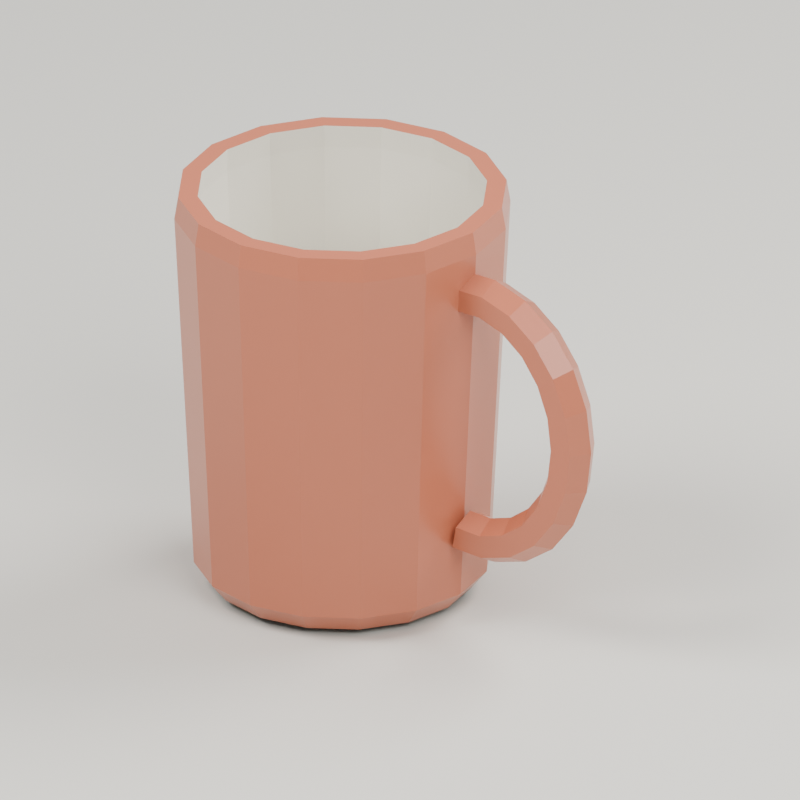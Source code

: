 # Source: mug.blend  (saved by Blender 4.3.34; exported with 4.5.12 LTS)
import bpy
from mathutils import Matrix  # noqa: F401  (used for matrix-valued properties, if any)

bpy.ops.wm.read_factory_settings(use_empty=True)
scene = bpy.context.scene
scene.name = 'Scene'

# ---- collections
col_collection = bpy.data.collections.new('Collection'); scene.collection.children.link(col_collection)
col_asset___oak_table = bpy.data.collections.new('ASSET | oak_table'); scene.collection.children.link(col_asset___oak_table)
col_preview_studio = bpy.data.collections.new('PREVIEW STUDIO'); scene.collection.children.link(col_preview_studio)
col_asset___dining_chair = bpy.data.collections.new('ASSET | dining_chair'); scene.collection.children.link(col_asset___dining_chair)
col_preview_studio_001 = bpy.data.collections.new('PREVIEW STUDIO.001'); scene.collection.children.link(col_preview_studio_001)
col_asset___open_shelf = bpy.data.collections.new('ASSET | open_shelf'); scene.collection.children.link(col_asset___open_shelf)
col_preview_studio_002 = bpy.data.collections.new('PREVIEW STUDIO.002'); scene.collection.children.link(col_preview_studio_002)
col_asset___mug = bpy.data.collections.new('ASSET | mug'); scene.collection.children.link(col_asset___mug)
col_preview_studio_003 = bpy.data.collections.new('PREVIEW STUDIO.003'); scene.collection.children.link(col_preview_studio_003)
col_preview_studio_003.hide_viewport = True

# ---- materials (node trees are filled in below, after node groups)
mat_terracotta_glaze = bpy.data.materials.new('Terracotta glaze')
mat_terracotta_glaze.diffuse_color = (0.48, 0.14, 0.073, 1.0)
mat_warm_porcelain = bpy.data.materials.new('Warm porcelain')
mat_warm_porcelain.diffuse_color = (0.77, 0.73, 0.63, 1.0)
mat_studio_sand = bpy.data.materials.new('Studio sand')
mat_studio_sand.diffuse_color = (0.65, 0.63, 0.57, 1.0)

# ---- material node trees
mat_terracotta_glaze.use_nodes = True; mat_terracotta_glaze.node_tree.nodes.clear()
_N = mat_terracotta_glaze.node_tree.nodes; _L = mat_terracotta_glaze.node_tree.links
n0 = _N.new('ShaderNodeBsdfPrincipled'); n0.name = 'Principled BSDF'; n0.location = (10, 300)
n0.inputs[0].default_value = (0.48, 0.14, 0.073, 1.0)
n0.inputs[2].default_value = 0.28
n1 = _N.new('ShaderNodeOutputMaterial'); n1.name = 'Material Output'; n1.location = (300, 300)
_L.new(n0.outputs[0], n1.inputs[0])
n1.is_active_output = True
mat_warm_porcelain.use_nodes = True; mat_warm_porcelain.node_tree.nodes.clear()
_N = mat_warm_porcelain.node_tree.nodes; _L = mat_warm_porcelain.node_tree.links
n0 = _N.new('ShaderNodeBsdfPrincipled'); n0.name = 'Principled BSDF'; n0.location = (10, 300)
n0.inputs[0].default_value = (0.77, 0.73, 0.63, 1.0)
n0.inputs[2].default_value = 0.65
n1 = _N.new('ShaderNodeOutputMaterial'); n1.name = 'Material Output'; n1.location = (300, 300)
_L.new(n0.outputs[0], n1.inputs[0])
n1.is_active_output = True
mat_studio_sand.use_nodes = True; mat_studio_sand.node_tree.nodes.clear()
_N = mat_studio_sand.node_tree.nodes; _L = mat_studio_sand.node_tree.links
n0 = _N.new('ShaderNodeBsdfPrincipled'); n0.name = 'Principled BSDF'; n0.location = (10, 300)
n0.inputs[0].default_value = (0.65, 0.63, 0.57, 1.0)
n0.inputs[2].default_value = 0.65
n1 = _N.new('ShaderNodeOutputMaterial'); n1.name = 'Material Output'; n1.location = (300, 300)
_L.new(n0.outputs[0], n1.inputs[0])
n1.is_active_output = True

# ---- world
world_world = bpy.data.worlds.new('World'); scene.world = world_world
world_world.use_nodes = True; world_world.node_tree.nodes.clear()
_N = world_world.node_tree.nodes; _L = world_world.node_tree.links
n0 = _N.new('ShaderNodeOutputWorld'); n0.name = 'World Output'; n0.location = (300, 300)
n1 = _N.new('ShaderNodeBackground'); n1.name = 'Background'; n1.location = (10, 300)
n1.inputs[0].default_value = (0.75, 0.78, 0.83, 1.0)
n1.inputs[1].default_value = 0.45
_L.new(n1.outputs[0], n0.inputs[0])
n0.is_active_output = True
world_world.color = (0.05088, 0.05088, 0.05088)
world_world.sun_shadow_jitter_overblur = 0.0

# ---- cameras
cam_camera_004 = bpy.data.cameras.new('Camera.004')
cam_camera_004.type = 'ORTHO'
cam_camera_004.ortho_scale = 0.203

# ---- lights
light_area_009 = bpy.data.lights.new('Area.009', 'AREA')
light_area_009.energy = 9.077
light_area_009.shape = 'DISK'
light_area_009.size = 0.492
light_area_009.size_y = 1.0
light_area_010 = bpy.data.lights.new('Area.010', 'AREA')
light_area_010.energy = 4.841
light_area_010.shape = 'DISK'
light_area_010.size = 0.492
light_area_010.size_y = 1.0
light_area_011 = bpy.data.lights.new('Area.011', 'AREA')
light_area_011.energy = 7.564
light_area_011.shape = 'DISK'
light_area_011.size = 0.492
light_area_011.size_y = 1.0

# ---- meshes
me_mug_with_open_cavity = bpy.data.meshes.new('Mug with open cavity')
me_mug_with_open_cavity.from_pydata([(0.034, 0.0, 0.0), (0.03141, 0.01301, 0.0), (0.02404, 0.02404, 0.0), (0.01301, 0.03141, 0.0), (2.082e-18, 0.034, 0.0), (-0.01301, 0.03141, 0.0), (-0.02404, 0.02404, 0.0), (-0.03141, 0.01301, 0.0), (-0.034, 4.164e-18, 0.0), (-0.03141, -0.01301, 0.0), (-0.02404, -0.02404, 0.0), (-0.01301, -0.03141, 0.0), (-6.246e-18, -0.034, 0.0), (0.01301, -0.03141, 0.0), (0.02404, -0.02404, 0.0), (0.03141, -0.01301, 0.0), (0.038, 0.0, 0.005), (0.03511, 0.01454, 0.005), (0.02687, 0.02687, 0.005), (0.01454, 0.03511, 0.005), (2.327e-18, 0.038, 0.005), (-0.01454, 0.03511, 0.005), (-0.02687, 0.02687, 0.005), (-0.03511, 0.01454, 0.005), (-0.038, 4.654e-18, 0.005), (-0.03511, -0.01454, 0.005), (-0.02687, -0.02687, 0.005), (-0.01454, -0.03511, 0.005), (-6.98e-18, -0.038, 0.005), (0.01454, -0.03511, 0.005), (0.02687, -0.02687, 0.005), (0.03511, -0.01454, 0.005), (0.043, 0.0, 0.102), (0.03973, 0.01646, 0.102), (0.03041, 0.03041, 0.102), (0.01646, 0.03973, 0.102), (2.633e-18, 0.043, 0.102), (-0.01646, 0.03973, 0.102), (-0.03041, 0.03041, 0.102), (-0.03973, 0.01646, 0.102), (-0.043, 5.266e-18, 0.102), (-0.03973, -0.01646, 0.102), (-0.03041, -0.03041, 0.102), (-0.01646, -0.03973, 0.102), (-7.899e-18, -0.043, 0.102), (0.01646, -0.03973, 0.102), (0.03041, -0.03041, 0.102), (0.03973, -0.01646, 0.102), (0.042, 0.0, 0.108), (0.0388, 0.01607, 0.108), (0.0297, 0.0297, 0.108), (0.01607, 0.0388, 0.108), (2.572e-18, 0.042, 0.108), (-0.01607, 0.0388, 0.108), (-0.0297, 0.0297, 0.108), (-0.0388, 0.01607, 0.108), (-0.042, 5.144e-18, 0.108), (-0.0388, -0.01607, 0.108), (-0.0297, -0.0297, 0.108), (-0.01607, -0.0388, 0.108), (-7.715e-18, -0.042, 0.108), (0.01607, -0.0388, 0.108), (0.0297, -0.0297, 0.108), (0.0388, -0.01607, 0.108), (0.037, 0.0, 0.108), (0.03418, 0.01416, 0.108), (0.02616, 0.02616, 0.108), (0.01416, 0.03418, 0.108), (2.266e-18, 0.037, 0.108), (-0.01416, 0.03418, 0.108), (-0.02616, 0.02616, 0.108), (-0.03418, 0.01416, 0.108), (-0.037, 4.531e-18, 0.108), (-0.03418, -0.01416, 0.108), (-0.02616, -0.02616, 0.108), (-0.01416, -0.03418, 0.108), (-6.797e-18, -0.037, 0.108), (0.01416, -0.03418, 0.108), (0.02616, -0.02616, 0.108), (0.03418, -0.01416, 0.108), (0.037, 0.0, 0.102), (0.03418, 0.01416, 0.102), (0.02616, 0.02616, 0.102), (0.01416, 0.03418, 0.102), (2.266e-18, 0.037, 0.102), (-0.01416, 0.03418, 0.102), (-0.02616, 0.02616, 0.102), (-0.03418, 0.01416, 0.102), (-0.037, 4.531e-18, 0.102), (-0.03418, -0.01416, 0.102), (-0.02616, -0.02616, 0.102), (-0.01416, -0.03418, 0.102), (-6.797e-18, -0.037, 0.102), (0.01416, -0.03418, 0.102), (0.02616, -0.02616, 0.102), (0.03418, -0.01416, 0.102), (0.032, 0.0, 0.013), (0.02956, 0.01225, 0.013), (0.02263, 0.02263, 0.013), (0.01225, 0.02956, 0.013), (1.959e-18, 0.032, 0.013), (-0.01225, 0.02956, 0.013), (-0.02263, 0.02263, 0.013), (-0.02956, 0.01225, 0.013), (-0.032, 3.919e-18, 0.013), (-0.02956, -0.01225, 0.013), (-0.02263, -0.02263, 0.013), (-0.01225, -0.02956, 0.013), (-5.878e-18, -0.032, 0.013), (0.01225, -0.02956, 0.013), (0.02263, -0.02263, 0.013), (0.02956, -0.01225, 0.013), (0.0, 0.0, 0.013), (0.0, 0.0, 0.0)], [(112, 113)], [(0, 1, 17, 16), (1, 2, 18, 17), (2, 3, 19, 18), (3, 4, 20, 19), (4, 5, 21, 20), (5, 6, 22, 21), (6, 7, 23, 22), (7, 8, 24, 23), (8, 9, 25, 24), (9, 10, 26, 25), (10, 11, 27, 26), (11, 12, 28, 27), (12, 13, 29, 28), (13, 14, 30, 29), (14, 15, 31, 30), (15, 0, 16, 31), (16, 17, 33, 32), (17, 18, 34, 33), (18, 19, 35, 34), (19, 20, 36, 35), (20, 21, 37, 36), (21, 22, 38, 37), (22, 23, 39, 38), (23, 24, 40, 39), (24, 25, 41, 40), (25, 26, 42, 41), (26, 27, 43, 42), (27, 28, 44, 43), (28, 29, 45, 44), (29, 30, 46, 45), (30, 31, 47, 46), (31, 16, 32, 47), (32, 33, 49, 48), (33, 34, 50, 49), (34, 35, 51, 50), (35, 36, 52, 51), (36, 37, 53, 52), (37, 38, 54, 53), (38, 39, 55, 54), (39, 40, 56, 55), (40, 41, 57, 56), (41, 42, 58, 57), (42, 43, 59, 58), (43, 44, 60, 59), (44, 45, 61, 60), (45, 46, 62, 61), (46, 47, 63, 62), (47, 32, 48, 63), (48, 49, 65, 64), (49, 50, 66, 65), (50, 51, 67, 66), (51, 52, 68, 67), (52, 53, 69, 68), (53, 54, 70, 69), (54, 55, 71, 70), (55, 56, 72, 71), (56, 57, 73, 72), (57, 58, 74, 73), (58, 59, 75, 74), (59, 60, 76, 75), (60, 61, 77, 76), (61, 62, 78, 77), (62, 63, 79, 78), (63, 48, 64, 79), (64, 65, 81, 80), (65, 66, 82, 81), (66, 67, 83, 82), (67, 68, 84, 83), (68, 69, 85, 84), (69, 70, 86, 85), (70, 71, 87, 86), (71, 72, 88, 87), (72, 73, 89, 88), (73, 74, 90, 89), (74, 75, 91, 90), (75, 76, 92, 91), (76, 77, 93, 92), (77, 78, 94, 93), (78, 79, 95, 94), (79, 64, 80, 95), (80, 81, 97, 96), (81, 82, 98, 97), (82, 83, 99, 98), (83, 84, 100, 99), (84, 85, 101, 100), (85, 86, 102, 101), (86, 87, 103, 102), (87, 88, 104, 103), (88, 89, 105, 104), (89, 90, 106, 105), (90, 91, 107, 106), (91, 92, 108, 107), (92, 93, 109, 108), (93, 94, 110, 109), (94, 95, 111, 110), (95, 80, 96, 111), (96, 97, 112), (97, 98, 112), (98, 99, 112), (99, 100, 112), (100, 101, 112), (101, 102, 112), (102, 103, 112), (103, 104, 112), (104, 105, 112), (105, 106, 112), (106, 107, 112), (107, 108, 112), (108, 109, 112), (109, 110, 112), (110, 111, 112), (111, 96, 112)])
me_mug_with_open_cavity.polygons.foreach_set('material_index', [0, 0, 0, 0, 0, 0, 0, 0, 0, 0, 0, 0, 0, 0, 0, 0, 0, 0, 0, 0, 0, 0, 0, 0, 0, 0, 0, 0, 0, 0, 0, 0, 0, 0, 0, 0, 0, 0, 0, 0, 0, 0, 0, 0, 0, 0, 0, 0, 0, 0, 0, 0, 0, 0, 0, 0, 0, 0, 0, 0, 0, 0, 0, 0, 1, 1, 1, 1, 1, 1, 1, 1, 1, 1, 1, 1, 1, 1, 1, 1, 1, 1, 1, 1, 1, 1, 1, 1, 1, 1, 1, 1, 1, 1, 1, 1, 1, 1, 1, 1, 1, 1, 1, 1, 1, 1, 1, 1, 1, 1, 1, 1])
me_mug_with_open_cavity.materials.append(mat_terracotta_glaze)
me_mug_with_open_cavity.materials.append(mat_warm_porcelain)
me_mug_with_open_cavity.update()
me_faceted_open_handle = bpy.data.meshes.new('Faceted open handle')
me_faceted_open_handle.from_pydata([(0.03892, 0.0, 0.01761), (0.03944, 0.005196, 0.02056), (0.04049, 0.005196, 0.02647), (0.04101, 7.348e-19, 0.02943), (0.04049, -0.005196, 0.02647), (0.03944, -0.005196, 0.02056), (0.04906, 0.0, 0.01727), (0.04871, 0.005196, 0.02025), (0.04802, 0.005196, 0.02621), (0.04767, 7.348e-19, 0.02919), (0.04802, -0.005196, 0.02621), (0.04871, -0.005196, 0.02025), (0.05886, 0.0, 0.02027), (0.05767, 0.005196, 0.02303), (0.0553, 0.005196, 0.02854), (0.05411, 7.348e-19, 0.03129), (0.0553, -0.005196, 0.02854), (0.05767, -0.005196, 0.02303), (0.0675, 0.0, 0.02636), (0.06557, 0.005196, 0.02866), (0.06171, 0.005196, 0.03325), (0.05978, 7.348e-19, 0.03555), (0.06171, -0.005196, 0.03325), (0.06557, -0.005196, 0.02866), (0.07424, 0.0, 0.03502), (0.07174, 0.005196, 0.03667), (0.06672, 0.005196, 0.03997), (0.06422, 7.348e-19, 0.04161), (0.06672, -0.005196, 0.03997), (0.07174, -0.005196, 0.03667), (0.07853, 0.0, 0.04553), (0.07566, 0.005196, 0.04639), (0.06991, 0.005196, 0.04811), (0.06703, 7.348e-19, 0.04897), (0.06991, -0.005196, 0.04811), (0.07566, -0.005196, 0.04639), (0.08, 0.0, 0.057), (0.077, 0.005196, 0.057), (0.071, 0.005196, 0.057), (0.068, 7.348e-19, 0.057), (0.071, -0.005196, 0.057), (0.077, -0.005196, 0.057), (0.07853, 0.0, 0.06847), (0.07566, 0.005196, 0.06761), (0.06991, 0.005196, 0.06589), (0.06703, 7.348e-19, 0.06503), (0.06991, -0.005196, 0.06589), (0.07566, -0.005196, 0.06761), (0.07424, 0.0, 0.07898), (0.07174, 0.005196, 0.07733), (0.06672, 0.005196, 0.07403), (0.06422, 7.348e-19, 0.07239), (0.06672, -0.005196, 0.07403), (0.07174, -0.005196, 0.07733), (0.0675, 0.0, 0.08764), (0.06557, 0.005196, 0.08534), (0.06171, 0.005196, 0.08075), (0.05978, 7.348e-19, 0.07845), (0.06171, -0.005196, 0.08075), (0.06557, -0.005196, 0.08534), (0.05886, 0.0, 0.09373), (0.05767, 0.005196, 0.09097), (0.0553, 0.005196, 0.08546), (0.05411, 7.348e-19, 0.08271), (0.0553, -0.005196, 0.08546), (0.05767, -0.005196, 0.09097), (0.04906, 0.0, 0.09673), (0.04871, 0.005196, 0.09375), (0.04802, 0.005196, 0.08779), (0.04767, 7.348e-19, 0.08481), (0.04802, -0.005196, 0.08779), (0.04871, -0.005196, 0.09375), (0.03892, 0.0, 0.09639), (0.03944, 0.005196, 0.09344), (0.04049, 0.005196, 0.08753), (0.04101, 7.348e-19, 0.08457), (0.04049, -0.005196, 0.08753), (0.03944, -0.005196, 0.09344)], [], [(0, 1, 7, 6), (1, 2, 8, 7), (2, 3, 9, 8), (3, 4, 10, 9), (4, 5, 11, 10), (5, 0, 6, 11), (6, 7, 13, 12), (7, 8, 14, 13), (8, 9, 15, 14), (9, 10, 16, 15), (10, 11, 17, 16), (11, 6, 12, 17), (12, 13, 19, 18), (13, 14, 20, 19), (14, 15, 21, 20), (15, 16, 22, 21), (16, 17, 23, 22), (17, 12, 18, 23), (18, 19, 25, 24), (19, 20, 26, 25), (20, 21, 27, 26), (21, 22, 28, 27), (22, 23, 29, 28), (23, 18, 24, 29), (24, 25, 31, 30), (25, 26, 32, 31), (26, 27, 33, 32), (27, 28, 34, 33), (28, 29, 35, 34), (29, 24, 30, 35), (30, 31, 37, 36), (31, 32, 38, 37), (32, 33, 39, 38), (33, 34, 40, 39), (34, 35, 41, 40), (35, 30, 36, 41), (36, 37, 43, 42), (37, 38, 44, 43), (38, 39, 45, 44), (39, 40, 46, 45), (40, 41, 47, 46), (41, 36, 42, 47), (42, 43, 49, 48), (43, 44, 50, 49), (44, 45, 51, 50), (45, 46, 52, 51), (46, 47, 53, 52), (47, 42, 48, 53), (48, 49, 55, 54), (49, 50, 56, 55), (50, 51, 57, 56), (51, 52, 58, 57), (52, 53, 59, 58), (53, 48, 54, 59), (54, 55, 61, 60), (55, 56, 62, 61), (56, 57, 63, 62), (57, 58, 64, 63), (58, 59, 65, 64), (59, 54, 60, 65), (60, 61, 67, 66), (61, 62, 68, 67), (62, 63, 69, 68), (63, 64, 70, 69), (64, 65, 71, 70), (65, 60, 66, 71), (66, 67, 73, 72), (67, 68, 74, 73), (68, 69, 75, 74), (69, 70, 76, 75), (70, 71, 77, 76), (71, 66, 72, 77), (5, 4, 3, 2, 1, 0), (72, 73, 74, 75, 76, 77)])
me_faceted_open_handle.materials.append(mat_terracotta_glaze)
me_faceted_open_handle.update()
me_plane_003 = bpy.data.meshes.new('Plane.003')
me_plane_003.from_pydata([(-12.3, -12.3, 0.0), (12.3, -12.3, 0.0), (-12.3, 12.3, 0.0), (12.3, 12.3, 0.0)], [], [(0, 1, 3, 2)])
_uv = me_plane_003.uv_layers.new(name='UVMap')
_uv.uv.foreach_set('vector', [0.0, 0.0, 1.0, 0.0, 1.0, 1.0, 0.0, 1.0])
me_plane_003.materials.append(mat_studio_sand)
me_plane_003.update()

# ---- objects
ob_mug_with_open_cavity = bpy.data.objects.new('Mug with open cavity', me_mug_with_open_cavity)
ob_faceted_open_handle = bpy.data.objects.new('Faceted open handle', me_faceted_open_handle)
ob_mug = bpy.data.objects.new('mug', None)
ob_preview_ground = bpy.data.objects.new('Preview ground', me_plane_003)
ob_key = bpy.data.objects.new('Key', light_area_009)
ob_fill = bpy.data.objects.new('Fill', light_area_010)
ob_rim = bpy.data.objects.new('Rim', light_area_011)
ob_preview_camera = bpy.data.objects.new('Preview camera', cam_camera_004)

# ---- transforms, parenting, visibility, modifiers, constraints
ob_mug_with_open_cavity.parent = ob_mug
ob_mug_with_open_cavity.location = (-0.016, 0.0, 0.0)
ob_faceted_open_handle.parent = ob_mug
ob_faceted_open_handle.location = (-0.016, 0.0, 0.0)
ob_mug.location = (0.0, 0.0, 0.0)
ob_preview_ground.location = (0.0, 0.0, -0.002)
ob_key.location = (-0.3665, -0.492, 0.792)
ob_key.rotation_euler = (0.6947, 2.704e-08, -0.6435)
ob_fill.location = (0.4945, -0.246, 0.546)
ob_fill.rotation_euler = (0.8411, -2.92e-08, 1.107)
ob_rim.location = (0.2485, 0.492, 0.669)
ob_rim.rotation_euler = (0.7297, -2.273e-08, 2.678)
ob_preview_camera.location = (0.1747, -0.2214, 0.1893)
ob_preview_camera.rotation_euler = (1.121, 8.991e-08, 0.661)

# ---- collection membership
col_asset___mug.objects.link(ob_mug_with_open_cavity)
col_asset___mug.objects.link(ob_faceted_open_handle)
col_asset___mug.objects.link(ob_mug)
col_preview_studio_003.objects.link(ob_preview_ground)
col_preview_studio_003.objects.link(ob_key)
col_preview_studio_003.objects.link(ob_fill)
col_preview_studio_003.objects.link(ob_rim)
col_preview_studio_003.objects.link(ob_preview_camera)

# ---- scene / render settings (as saved in the file)
scene.camera = ob_preview_camera
scene.frame_start = 1; scene.frame_end = 250; scene.frame_set(1)
scene.render.engine = 'CYCLES'
scene.render.resolution_x = 900
scene.render.resolution_y = 900
scene.cycles.use_denoising = False
scene.cycles.samples = 32
bpy.context.view_layer.update()
